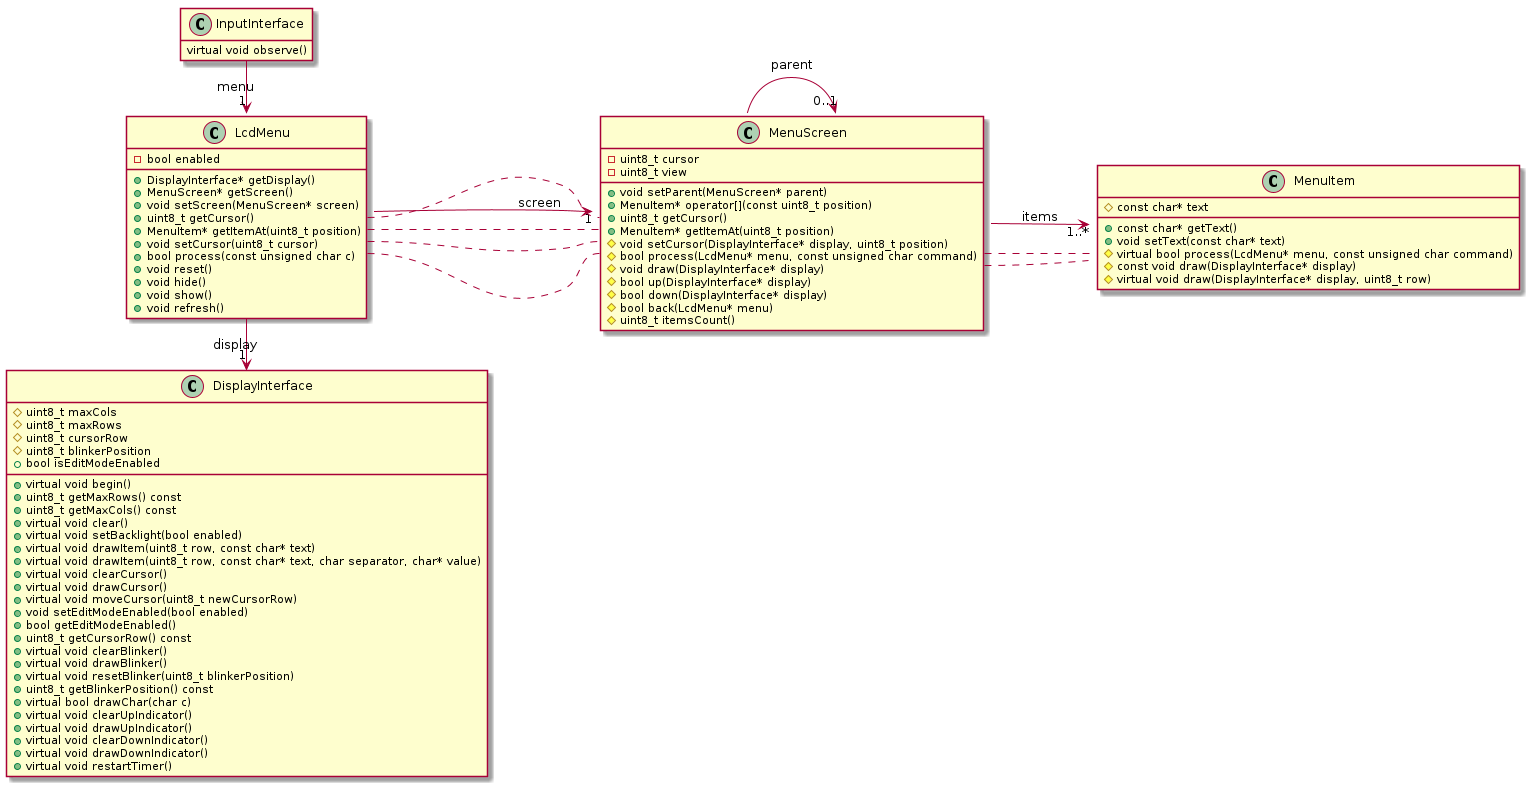

The diagram above was rendered by PlantUML. Its source (embedded in the PNG):
@startuml

hide empty members
left to right direction

class InputInterface {
    virtual void observe()
}

class DisplayInterface {
    #uint8_t maxCols
    #uint8_t maxRows
    #uint8_t cursorRow
    #uint8_t blinkerPosition
    +bool isEditModeEnabled
    +virtual void begin()
    +uint8_t getMaxRows() const
    +uint8_t getMaxCols() const
    +virtual void clear()
    +virtual void setBacklight(bool enabled)
    +virtual void drawItem(uint8_t row, const char* text)
    +virtual void drawItem(uint8_t row, const char* text, char separator, char* value)
    +virtual void clearCursor()
    +virtual void drawCursor()
    +virtual void moveCursor(uint8_t newCursorRow)
    +void setEditModeEnabled(bool enabled)
    +bool getEditModeEnabled()
    +uint8_t getCursorRow() const
    +virtual void clearBlinker()
    +virtual void drawBlinker()
    +virtual void resetBlinker(uint8_t blinkerPosition)
    +uint8_t getBlinkerPosition() const
    +virtual bool drawChar(char c)
    +virtual void clearUpIndicator()
    +virtual void drawUpIndicator()
    +virtual void clearDownIndicator()
    +virtual void drawDownIndicator()
    +virtual void restartTimer()
}

class LcdMenu {
    -bool enabled
    +DisplayInterface* getDisplay()
    +MenuScreen* getScreen()
    +void setScreen(MenuScreen* screen)
    +uint8_t getCursor()
    +MenuItem* getItemAt(uint8_t position)
    +void setCursor(uint8_t cursor)
    +bool process(const unsigned char c)
    +void reset()
    +void hide()
    +void show()
    +void refresh()

}

class MenuScreen {
    -uint8_t cursor
    -uint8_t view
    +void setParent(MenuScreen* parent)
    +MenuItem* operator[](const uint8_t position)
    +uint8_t getCursor()
    +MenuItem* getItemAt(uint8_t position)
    #void setCursor(DisplayInterface* display, uint8_t position)
    #bool process(LcdMenu* menu, const unsigned char command)
    #void draw(DisplayInterface* display)
    #bool up(DisplayInterface* display)
    #bool down(DisplayInterface* display)
    #bool back(LcdMenu* menu)
    #uint8_t itemsCount()

}

class MenuItem {
    #const char* text
    +const char* getText()
    +void setText(const char* text)
    #virtual bool process(LcdMenu* menu, const unsigned char command)
    #const void draw(DisplayInterface* display)
    #virtual void draw(DisplayInterface* display, uint8_t row)
}

InputInterface -r-> "1" LcdMenu : menu
LcdMenu -r-> "1" DisplayInterface : display
LcdMenu -d-> "1" MenuScreen : screen
MenuScreen -d-> "1..*" MenuItem : items
MenuScreen --> "0..1" MenuScreen : parent

LcdMenu::process .. MenuScreen::process
LcdMenu::getCursor .. MenuScreen::getCursor
LcdMenu::setCursor .. MenuScreen::setCursor
LcdMenu::getItemAt .. MenuScreen::getItemAt

MenuScreen::process .. MenuItem::process
MenuScreen::draw .. MenuItem::draw

@enduml